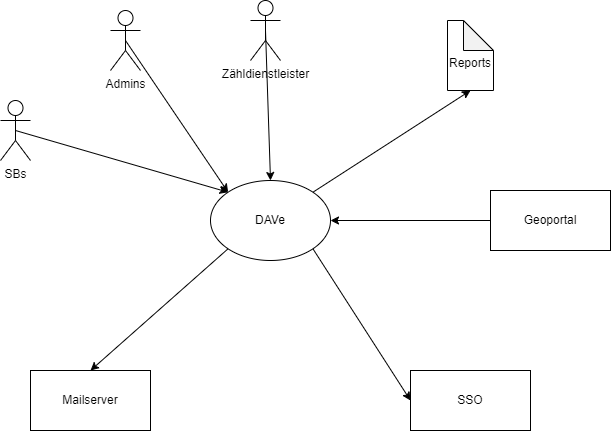

The diagram above was exported from draw.io. Its source (the exported page's mxGraphModel, read from the mxfile embedded in the PNG):
<mxGraphModel dx="1434" dy="844" grid="1" gridSize="10" guides="1" tooltips="1" connect="1" arrows="1" fold="1" page="1" pageScale="1" pageWidth="827" pageHeight="1169" math="0" shadow="0">
  <root>
    <mxCell id="0" />
    <mxCell id="1" parent="0" />
    <mxCell id="IG21ZQEu-t-MNCmBaNzP-1" value="DAVe" style="ellipse;whiteSpace=wrap;html=1;" parent="1" vertex="1">
      <mxGeometry x="350" y="290" width="120" height="80" as="geometry" />
    </mxCell>
    <mxCell id="IG21ZQEu-t-MNCmBaNzP-23" style="edgeStyle=orthogonalEdgeStyle;rounded=0;orthogonalLoop=1;jettySize=auto;html=1;exitX=0;exitY=0.5;exitDx=0;exitDy=0;entryX=1;entryY=0.5;entryDx=0;entryDy=0;" parent="1" source="IG21ZQEu-t-MNCmBaNzP-2" target="IG21ZQEu-t-MNCmBaNzP-1" edge="1">
      <mxGeometry relative="1" as="geometry" />
    </mxCell>
    <mxCell id="IG21ZQEu-t-MNCmBaNzP-2" value="Geoportal" style="rounded=0;whiteSpace=wrap;html=1;" parent="1" vertex="1">
      <mxGeometry x="630" y="300" width="120" height="60" as="geometry" />
    </mxCell>
    <mxCell id="IG21ZQEu-t-MNCmBaNzP-13" value="Zähldienstleister" style="shape=umlActor;verticalLabelPosition=bottom;verticalAlign=top;html=1;outlineConnect=0;strokeColor=#000000;" parent="1" vertex="1">
      <mxGeometry x="390" y="110" width="30" height="60" as="geometry" />
    </mxCell>
    <mxCell id="IG21ZQEu-t-MNCmBaNzP-15" value="" style="endArrow=classic;html=1;rounded=0;exitX=0.5;exitY=0.5;exitDx=0;exitDy=0;exitPerimeter=0;entryX=0.5;entryY=0;entryDx=0;entryDy=0;" parent="1" source="IG21ZQEu-t-MNCmBaNzP-13" target="IG21ZQEu-t-MNCmBaNzP-1" edge="1">
      <mxGeometry width="50" height="50" relative="1" as="geometry">
        <mxPoint x="390" y="360" as="sourcePoint" />
        <mxPoint x="440" y="310" as="targetPoint" />
      </mxGeometry>
    </mxCell>
    <mxCell id="t3uPhrQFCUcgyT4z9Wk0-1" value="&lt;br&gt;Reports" style="shape=note;whiteSpace=wrap;html=1;backgroundOutline=1;darkOpacity=0.05;" parent="1" vertex="1">
      <mxGeometry x="587" y="130" width="46" height="70" as="geometry" />
    </mxCell>
    <mxCell id="t3uPhrQFCUcgyT4z9Wk0-2" value="SBs" style="shape=umlActor;verticalLabelPosition=bottom;verticalAlign=top;html=1;outlineConnect=0;strokeColor=#000000;" parent="1" vertex="1">
      <mxGeometry x="140" y="210" width="30" height="60" as="geometry" />
    </mxCell>
    <mxCell id="t3uPhrQFCUcgyT4z9Wk0-3" value="Admins" style="shape=umlActor;verticalLabelPosition=bottom;verticalAlign=top;html=1;outlineConnect=0;strokeColor=#000000;" parent="1" vertex="1">
      <mxGeometry x="250" y="120" width="30" height="60" as="geometry" />
    </mxCell>
    <mxCell id="t3uPhrQFCUcgyT4z9Wk0-4" value="" style="endArrow=classic;html=1;rounded=0;exitX=0.5;exitY=0.5;exitDx=0;exitDy=0;exitPerimeter=0;entryX=0;entryY=0;entryDx=0;entryDy=0;" parent="1" source="t3uPhrQFCUcgyT4z9Wk0-2" target="IG21ZQEu-t-MNCmBaNzP-1" edge="1">
      <mxGeometry width="50" height="50" relative="1" as="geometry">
        <mxPoint x="390" y="350" as="sourcePoint" />
        <mxPoint x="440" y="300" as="targetPoint" />
      </mxGeometry>
    </mxCell>
    <mxCell id="t3uPhrQFCUcgyT4z9Wk0-5" value="" style="endArrow=classic;html=1;rounded=0;exitX=0.5;exitY=0.5;exitDx=0;exitDy=0;exitPerimeter=0;entryX=0;entryY=0;entryDx=0;entryDy=0;" parent="1" source="t3uPhrQFCUcgyT4z9Wk0-3" target="IG21ZQEu-t-MNCmBaNzP-1" edge="1">
      <mxGeometry width="50" height="50" relative="1" as="geometry">
        <mxPoint x="390" y="350" as="sourcePoint" />
        <mxPoint x="440" y="300" as="targetPoint" />
      </mxGeometry>
    </mxCell>
    <mxCell id="AJOC9Itu-oQmRMpcnGar-1" value="SSO" style="rounded=0;whiteSpace=wrap;html=1;" parent="1" vertex="1">
      <mxGeometry x="550" y="480" width="120" height="60" as="geometry" />
    </mxCell>
    <mxCell id="AJOC9Itu-oQmRMpcnGar-2" value="Mailserver" style="rounded=0;whiteSpace=wrap;html=1;" parent="1" vertex="1">
      <mxGeometry x="170" y="480" width="120" height="60" as="geometry" />
    </mxCell>
    <mxCell id="AJOC9Itu-oQmRMpcnGar-3" value="" style="endArrow=classic;html=1;rounded=0;entryX=0;entryY=0.5;entryDx=0;entryDy=0;exitX=1;exitY=1;exitDx=0;exitDy=0;" parent="1" source="IG21ZQEu-t-MNCmBaNzP-1" target="AJOC9Itu-oQmRMpcnGar-1" edge="1">
      <mxGeometry width="50" height="50" relative="1" as="geometry">
        <mxPoint x="390" y="360" as="sourcePoint" />
        <mxPoint x="440" y="310" as="targetPoint" />
      </mxGeometry>
    </mxCell>
    <mxCell id="AJOC9Itu-oQmRMpcnGar-4" value="" style="endArrow=classic;html=1;rounded=0;entryX=0.5;entryY=0;entryDx=0;entryDy=0;exitX=0;exitY=1;exitDx=0;exitDy=0;" parent="1" source="IG21ZQEu-t-MNCmBaNzP-1" target="AJOC9Itu-oQmRMpcnGar-2" edge="1">
      <mxGeometry width="50" height="50" relative="1" as="geometry">
        <mxPoint x="390" y="360" as="sourcePoint" />
        <mxPoint x="440" y="310" as="targetPoint" />
      </mxGeometry>
    </mxCell>
    <mxCell id="AJOC9Itu-oQmRMpcnGar-7" value="" style="endArrow=classic;html=1;rounded=0;entryX=0.5;entryY=1;entryDx=0;entryDy=0;entryPerimeter=0;exitX=1;exitY=0;exitDx=0;exitDy=0;" parent="1" source="IG21ZQEu-t-MNCmBaNzP-1" target="t3uPhrQFCUcgyT4z9Wk0-1" edge="1">
      <mxGeometry width="50" height="50" relative="1" as="geometry">
        <mxPoint x="390" y="360" as="sourcePoint" />
        <mxPoint x="440" y="310" as="targetPoint" />
      </mxGeometry>
    </mxCell>
  </root>
</mxGraphModel>